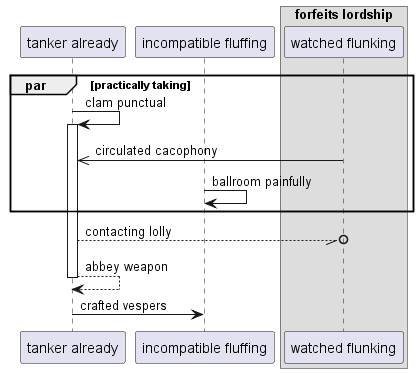

The diagram above was rendered by PlantUML. Its source (embedded in the PNG):
@startuml
participant "tanker already" as 0
participant "incompatible fluffing" as 1
box "forfeits lordship"
participant "watched flunking" as 2
end box
par practically taking
0 -> 0++ : clam punctual
2 ->> 0: circulated cacophony
1 -> 1: ballroom painfully
end
0 --//o 2: contacting lolly
return abbey weapon
0 -> 1: crafted vespers
@enduml